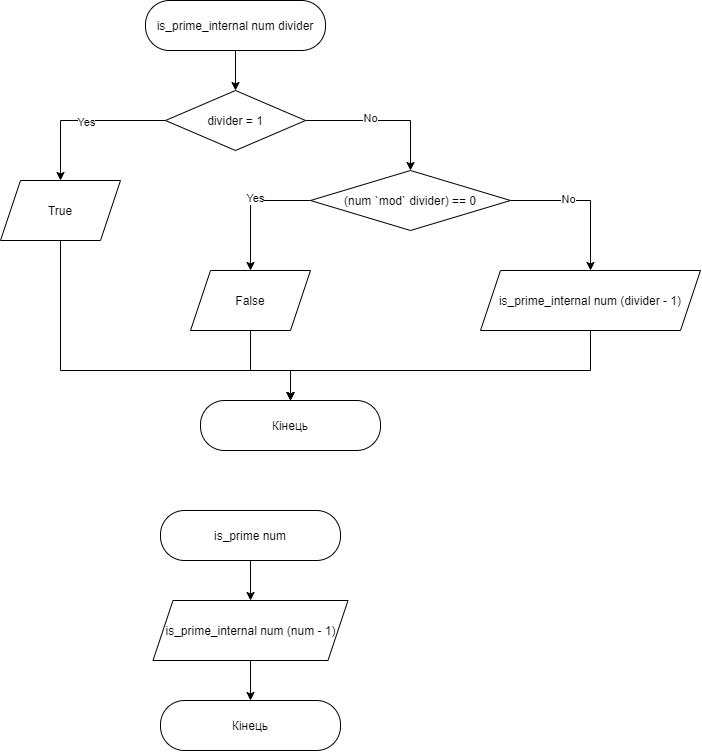

The diagram above was exported from draw.io. Its source (the exported page's mxGraphModel, read from the mxfile embedded in the PNG):
<mxGraphModel dx="1483" dy="744" grid="1" gridSize="10" guides="1" tooltips="1" connect="1" arrows="1" fold="1" page="1" pageScale="1" pageWidth="850" pageHeight="1100" math="0" shadow="0">
  <root>
    <mxCell id="R3LQ6LeM1OwUqzqrLhKP-0" />
    <mxCell id="R3LQ6LeM1OwUqzqrLhKP-1" parent="R3LQ6LeM1OwUqzqrLhKP-0" />
    <mxCell id="hzMzClIBf7rEBGNFIGfa-0" style="edgeStyle=orthogonalEdgeStyle;rounded=0;orthogonalLoop=1;jettySize=auto;html=1;exitX=0.5;exitY=1;exitDx=0;exitDy=0;" edge="1" parent="R3LQ6LeM1OwUqzqrLhKP-1" source="hzMzClIBf7rEBGNFIGfa-1" target="hzMzClIBf7rEBGNFIGfa-6">
      <mxGeometry relative="1" as="geometry" />
    </mxCell>
    <mxCell id="hzMzClIBf7rEBGNFIGfa-1" value="&lt;div&gt;is_prime_internal num divider&lt;/div&gt;" style="rounded=1;whiteSpace=wrap;html=1;arcSize=48;" vertex="1" parent="R3LQ6LeM1OwUqzqrLhKP-1">
      <mxGeometry x="315" y="160" width="180" height="50" as="geometry" />
    </mxCell>
    <mxCell id="hzMzClIBf7rEBGNFIGfa-2" style="edgeStyle=orthogonalEdgeStyle;rounded=0;orthogonalLoop=1;jettySize=auto;html=1;" edge="1" parent="R3LQ6LeM1OwUqzqrLhKP-1" source="hzMzClIBf7rEBGNFIGfa-6" target="KoxKWBcQuJTg2KGlmMd8-0">
      <mxGeometry relative="1" as="geometry">
        <mxPoint x="560" y="340" as="targetPoint" />
      </mxGeometry>
    </mxCell>
    <mxCell id="hzMzClIBf7rEBGNFIGfa-3" value="No" style="edgeLabel;html=1;align=center;verticalAlign=middle;resizable=0;points=[];" vertex="1" connectable="0" parent="hzMzClIBf7rEBGNFIGfa-2">
      <mxGeometry x="-0.1752" y="3" relative="1" as="geometry">
        <mxPoint as="offset" />
      </mxGeometry>
    </mxCell>
    <mxCell id="hzMzClIBf7rEBGNFIGfa-4" style="edgeStyle=orthogonalEdgeStyle;rounded=0;orthogonalLoop=1;jettySize=auto;html=1;exitX=0;exitY=0.5;exitDx=0;exitDy=0;" edge="1" parent="R3LQ6LeM1OwUqzqrLhKP-1" source="hzMzClIBf7rEBGNFIGfa-6" target="KoxKWBcQuJTg2KGlmMd8-7">
      <mxGeometry relative="1" as="geometry">
        <mxPoint x="240" y="350" as="targetPoint" />
      </mxGeometry>
    </mxCell>
    <mxCell id="hzMzClIBf7rEBGNFIGfa-5" value="Yes" style="edgeLabel;html=1;align=center;verticalAlign=middle;resizable=0;points=[];" vertex="1" connectable="0" parent="hzMzClIBf7rEBGNFIGfa-4">
      <mxGeometry x="-0.0225" y="1" relative="1" as="geometry">
        <mxPoint as="offset" />
      </mxGeometry>
    </mxCell>
    <mxCell id="hzMzClIBf7rEBGNFIGfa-6" value="divider = 1" style="rhombus;whiteSpace=wrap;html=1;" vertex="1" parent="R3LQ6LeM1OwUqzqrLhKP-1">
      <mxGeometry x="335" y="250" width="140" height="60" as="geometry" />
    </mxCell>
    <mxCell id="KoxKWBcQuJTg2KGlmMd8-4" style="edgeStyle=orthogonalEdgeStyle;rounded=0;orthogonalLoop=1;jettySize=auto;html=1;exitX=0;exitY=0.5;exitDx=0;exitDy=0;" edge="1" parent="R3LQ6LeM1OwUqzqrLhKP-1" source="KoxKWBcQuJTg2KGlmMd8-0" target="KoxKWBcQuJTg2KGlmMd8-6">
      <mxGeometry relative="1" as="geometry">
        <mxPoint x="440" y="420" as="targetPoint" />
      </mxGeometry>
    </mxCell>
    <mxCell id="KoxKWBcQuJTg2KGlmMd8-10" value="Yes" style="edgeLabel;html=1;align=center;verticalAlign=middle;resizable=0;points=[];" vertex="1" connectable="0" parent="KoxKWBcQuJTg2KGlmMd8-4">
      <mxGeometry x="-0.135" y="-3" relative="1" as="geometry">
        <mxPoint as="offset" />
      </mxGeometry>
    </mxCell>
    <mxCell id="KoxKWBcQuJTg2KGlmMd8-5" style="edgeStyle=orthogonalEdgeStyle;rounded=0;orthogonalLoop=1;jettySize=auto;html=1;exitX=1;exitY=0.5;exitDx=0;exitDy=0;" edge="1" parent="R3LQ6LeM1OwUqzqrLhKP-1" source="KoxKWBcQuJTg2KGlmMd8-0" target="KoxKWBcQuJTg2KGlmMd8-8">
      <mxGeometry relative="1" as="geometry">
        <mxPoint x="785" y="420" as="targetPoint" />
      </mxGeometry>
    </mxCell>
    <mxCell id="KoxKWBcQuJTg2KGlmMd8-9" value="No" style="edgeLabel;html=1;align=center;verticalAlign=middle;resizable=0;points=[];" vertex="1" connectable="0" parent="KoxKWBcQuJTg2KGlmMd8-5">
      <mxGeometry x="-0.2427" y="2" relative="1" as="geometry">
        <mxPoint as="offset" />
      </mxGeometry>
    </mxCell>
    <mxCell id="KoxKWBcQuJTg2KGlmMd8-0" value="(num `mod` divider) == 0" style="rhombus;whiteSpace=wrap;html=1;" vertex="1" parent="R3LQ6LeM1OwUqzqrLhKP-1">
      <mxGeometry x="480" y="330" width="200" height="60" as="geometry" />
    </mxCell>
    <mxCell id="KoxKWBcQuJTg2KGlmMd8-13" style="edgeStyle=orthogonalEdgeStyle;rounded=0;orthogonalLoop=1;jettySize=auto;html=1;exitX=0.5;exitY=1;exitDx=0;exitDy=0;" edge="1" parent="R3LQ6LeM1OwUqzqrLhKP-1" source="KoxKWBcQuJTg2KGlmMd8-6" target="KoxKWBcQuJTg2KGlmMd8-11">
      <mxGeometry relative="1" as="geometry">
        <Array as="points">
          <mxPoint x="420" y="530" />
          <mxPoint x="460" y="530" />
        </Array>
      </mxGeometry>
    </mxCell>
    <mxCell id="KoxKWBcQuJTg2KGlmMd8-6" value="&lt;span&gt;False&lt;/span&gt;" style="shape=parallelogram;perimeter=parallelogramPerimeter;whiteSpace=wrap;html=1;fixedSize=1;" vertex="1" parent="R3LQ6LeM1OwUqzqrLhKP-1">
      <mxGeometry x="360" y="430" width="120" height="60" as="geometry" />
    </mxCell>
    <mxCell id="KoxKWBcQuJTg2KGlmMd8-12" style="edgeStyle=orthogonalEdgeStyle;rounded=0;orthogonalLoop=1;jettySize=auto;html=1;exitX=0.5;exitY=1;exitDx=0;exitDy=0;" edge="1" parent="R3LQ6LeM1OwUqzqrLhKP-1" source="KoxKWBcQuJTg2KGlmMd8-7" target="KoxKWBcQuJTg2KGlmMd8-11">
      <mxGeometry relative="1" as="geometry">
        <Array as="points">
          <mxPoint x="230" y="530" />
          <mxPoint x="460" y="530" />
        </Array>
      </mxGeometry>
    </mxCell>
    <mxCell id="KoxKWBcQuJTg2KGlmMd8-7" value="&lt;span&gt;True&lt;/span&gt;" style="shape=parallelogram;perimeter=parallelogramPerimeter;whiteSpace=wrap;html=1;fixedSize=1;" vertex="1" parent="R3LQ6LeM1OwUqzqrLhKP-1">
      <mxGeometry x="170" y="340" width="120" height="60" as="geometry" />
    </mxCell>
    <mxCell id="KoxKWBcQuJTg2KGlmMd8-14" style="edgeStyle=orthogonalEdgeStyle;rounded=0;orthogonalLoop=1;jettySize=auto;html=1;exitX=0.5;exitY=1;exitDx=0;exitDy=0;" edge="1" parent="R3LQ6LeM1OwUqzqrLhKP-1" source="KoxKWBcQuJTg2KGlmMd8-8" target="KoxKWBcQuJTg2KGlmMd8-11">
      <mxGeometry relative="1" as="geometry">
        <Array as="points">
          <mxPoint x="760" y="530" />
          <mxPoint x="460" y="530" />
        </Array>
      </mxGeometry>
    </mxCell>
    <mxCell id="KoxKWBcQuJTg2KGlmMd8-8" value="is_prime_internal num (divider - 1)" style="shape=parallelogram;perimeter=parallelogramPerimeter;whiteSpace=wrap;html=1;fixedSize=1;" vertex="1" parent="R3LQ6LeM1OwUqzqrLhKP-1">
      <mxGeometry x="650" y="430" width="220" height="60" as="geometry" />
    </mxCell>
    <mxCell id="KoxKWBcQuJTg2KGlmMd8-11" value="&lt;div&gt;Кінець&lt;/div&gt;" style="rounded=1;whiteSpace=wrap;html=1;arcSize=48;" vertex="1" parent="R3LQ6LeM1OwUqzqrLhKP-1">
      <mxGeometry x="370" y="560" width="180" height="50" as="geometry" />
    </mxCell>
    <mxCell id="KoxKWBcQuJTg2KGlmMd8-17" style="edgeStyle=orthogonalEdgeStyle;rounded=0;orthogonalLoop=1;jettySize=auto;html=1;exitX=0.5;exitY=1;exitDx=0;exitDy=0;" edge="1" parent="R3LQ6LeM1OwUqzqrLhKP-1" source="KoxKWBcQuJTg2KGlmMd8-15" target="KoxKWBcQuJTg2KGlmMd8-16">
      <mxGeometry relative="1" as="geometry" />
    </mxCell>
    <mxCell id="KoxKWBcQuJTg2KGlmMd8-15" value="&lt;div&gt;is_prime num&lt;/div&gt;" style="rounded=1;whiteSpace=wrap;html=1;arcSize=48;" vertex="1" parent="R3LQ6LeM1OwUqzqrLhKP-1">
      <mxGeometry x="330" y="670" width="180" height="50" as="geometry" />
    </mxCell>
    <mxCell id="KoxKWBcQuJTg2KGlmMd8-19" style="edgeStyle=orthogonalEdgeStyle;rounded=0;orthogonalLoop=1;jettySize=auto;html=1;exitX=0.5;exitY=1;exitDx=0;exitDy=0;" edge="1" parent="R3LQ6LeM1OwUqzqrLhKP-1" source="KoxKWBcQuJTg2KGlmMd8-16" target="KoxKWBcQuJTg2KGlmMd8-18">
      <mxGeometry relative="1" as="geometry" />
    </mxCell>
    <mxCell id="KoxKWBcQuJTg2KGlmMd8-16" value="is_prime_internal num (num - 1)" style="shape=parallelogram;perimeter=parallelogramPerimeter;whiteSpace=wrap;html=1;fixedSize=1;" vertex="1" parent="R3LQ6LeM1OwUqzqrLhKP-1">
      <mxGeometry x="322.5" y="760" width="195" height="60" as="geometry" />
    </mxCell>
    <mxCell id="KoxKWBcQuJTg2KGlmMd8-18" value="&lt;div&gt;Кінець&lt;/div&gt;" style="rounded=1;whiteSpace=wrap;html=1;arcSize=48;" vertex="1" parent="R3LQ6LeM1OwUqzqrLhKP-1">
      <mxGeometry x="330" y="860" width="180" height="50" as="geometry" />
    </mxCell>
  </root>
</mxGraphModel>